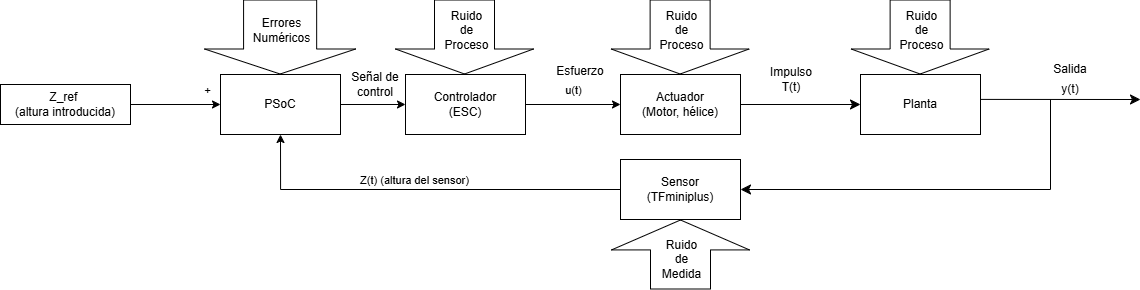

The diagram above was exported from draw.io. Its source (the exported page's mxGraphModel, read from the mxfile embedded in the PNG):
<mxGraphModel dx="2453" dy="1972" grid="1" gridSize="10" guides="1" tooltips="1" connect="1" arrows="1" fold="1" page="1" pageScale="1" pageWidth="850" pageHeight="1100" math="0" shadow="0">
  <root>
    <mxCell id="0" />
    <mxCell id="1" parent="0" />
    <mxCell id="hCy1661qXW_ex9LwTLTn-3" edge="1" parent="1" source="hCy1661qXW_ex9LwTLTn-1" style="edgeStyle=orthogonalEdgeStyle;rounded=0;orthogonalLoop=1;jettySize=auto;html=1;exitX=1;exitY=0.5;exitDx=0;exitDy=0;entryX=0;entryY=0.5;entryDx=0;entryDy=0;" target="IcQP8wACKjUk30zrzD_o-1">
      <mxGeometry relative="1" as="geometry">
        <mxPoint x="170" y="85" as="targetPoint" />
      </mxGeometry>
    </mxCell>
    <mxCell id="hCy1661qXW_ex9LwTLTn-4" connectable="0" parent="hCy1661qXW_ex9LwTLTn-3" style="edgeLabel;html=1;align=center;verticalAlign=middle;resizable=0;points=[];" value="+" vertex="1">
      <mxGeometry relative="1" x="0.445" y="2" as="geometry">
        <mxPoint x="12" y="-13" as="offset" />
      </mxGeometry>
    </mxCell>
    <mxCell id="hCy1661qXW_ex9LwTLTn-1" parent="1" style="rounded=0;whiteSpace=wrap;html=1;" value="Z_ref&amp;nbsp;&lt;div&gt;(altura introducida)&lt;/div&gt;" vertex="1">
      <mxGeometry height="40" width="130" x="-40" y="65" as="geometry" />
    </mxCell>
    <mxCell id="hCy1661qXW_ex9LwTLTn-9" edge="1" parent="1" source="hCy1661qXW_ex9LwTLTn-5" style="edgeStyle=orthogonalEdgeStyle;rounded=0;orthogonalLoop=1;jettySize=auto;html=1;exitX=1;exitY=0.5;exitDx=0;exitDy=0;entryX=0;entryY=0.5;entryDx=0;entryDy=0;" target="hCy1661qXW_ex9LwTLTn-8">
      <mxGeometry relative="1" as="geometry" />
    </mxCell>
    <mxCell id="hCy1661qXW_ex9LwTLTn-10" connectable="0" parent="hCy1661qXW_ex9LwTLTn-9" style="edgeLabel;html=1;align=center;verticalAlign=middle;resizable=0;points=[];" value="u(t)" vertex="1">
      <mxGeometry relative="1" x="-0.0005" y="1" as="geometry">
        <mxPoint y="-14" as="offset" />
      </mxGeometry>
    </mxCell>
    <mxCell id="hCy1661qXW_ex9LwTLTn-5" parent="1" style="rounded=0;whiteSpace=wrap;html=1;" value="Controlador&lt;br&gt;(ESC)" vertex="1">
      <mxGeometry height="60" width="120" x="365" y="55" as="geometry" />
    </mxCell>
    <mxCell id="iU55lRhhmIGeiMygNnNG-3" edge="1" parent="1" source="hCy1661qXW_ex9LwTLTn-8" style="edgeStyle=none;curved=1;rounded=0;orthogonalLoop=1;jettySize=auto;html=1;entryX=0;entryY=0.5;entryDx=0;entryDy=0;fontSize=12;startSize=8;endSize=8;" target="iU55lRhhmIGeiMygNnNG-2">
      <mxGeometry relative="1" as="geometry" />
    </mxCell>
    <mxCell id="hCy1661qXW_ex9LwTLTn-8" parent="1" style="rounded=0;whiteSpace=wrap;html=1;" value="Actuador&lt;br&gt;&lt;div&gt;(Motor, hélice)&lt;/div&gt;" vertex="1">
      <mxGeometry height="60" width="120" x="580" y="55" as="geometry" />
    </mxCell>
    <mxCell id="hCy1661qXW_ex9LwTLTn-15" edge="1" parent="1" source="hCy1661qXW_ex9LwTLTn-14" style="edgeStyle=orthogonalEdgeStyle;rounded=0;orthogonalLoop=1;jettySize=auto;html=1;entryX=0.5;entryY=1;entryDx=0;entryDy=0;" target="IcQP8wACKjUk30zrzD_o-1">
      <mxGeometry relative="1" as="geometry">
        <Array as="points">
          <mxPoint x="240" y="170" />
        </Array>
        <mxPoint x="268" y="140" as="targetPoint" />
      </mxGeometry>
    </mxCell>
    <mxCell id="hCy1661qXW_ex9LwTLTn-17" connectable="0" parent="hCy1661qXW_ex9LwTLTn-15" style="edgeLabel;html=1;align=center;verticalAlign=middle;resizable=0;points=[];" value="Z(t) (altura del sensor)" vertex="1">
      <mxGeometry relative="1" x="0.1514" y="-1" as="geometry">
        <mxPoint x="21" y="-9" as="offset" />
      </mxGeometry>
    </mxCell>
    <mxCell id="hCy1661qXW_ex9LwTLTn-14" parent="1" style="rounded=0;whiteSpace=wrap;html=1;" value="Sensor&lt;div&gt;(TFminiplus)&lt;/div&gt;" vertex="1">
      <mxGeometry height="60" width="120" x="580" y="140" as="geometry" />
    </mxCell>
    <mxCell id="hCy1661qXW_ex9LwTLTn-18" parent="1" style="text;html=1;align=center;verticalAlign=middle;whiteSpace=wrap;rounded=0;" value="Señal de control" vertex="1">
      <mxGeometry height="30" width="60" x="305" y="50" as="geometry" />
    </mxCell>
    <mxCell id="hCy1661qXW_ex9LwTLTn-19" parent="1" style="text;html=1;align=center;verticalAlign=middle;whiteSpace=wrap;rounded=0;" value="Esfuerzo" vertex="1">
      <mxGeometry height="30" width="60" x="510" y="37.5" as="geometry" />
    </mxCell>
    <mxCell id="iU55lRhhmIGeiMygNnNG-4" edge="1" parent="1" source="iU55lRhhmIGeiMygNnNG-2" style="edgeStyle=none;curved=1;rounded=0;orthogonalLoop=1;jettySize=auto;html=1;fontSize=12;startSize=8;endSize=8;exitX=0.99;exitY=0.415;exitDx=0;exitDy=0;exitPerimeter=0;">
      <mxGeometry relative="1" as="geometry">
        <mxPoint x="1100" y="80" as="targetPoint" />
      </mxGeometry>
    </mxCell>
    <mxCell id="iU55lRhhmIGeiMygNnNG-2" parent="1" style="rounded=0;whiteSpace=wrap;html=1;" value="Planta" vertex="1">
      <mxGeometry height="60" width="120" x="820" y="55" as="geometry" />
    </mxCell>
    <mxCell id="iU55lRhhmIGeiMygNnNG-5" edge="1" parent="1" style="endArrow=classic;html=1;rounded=0;fontSize=12;startSize=8;endSize=8;curved=0;entryX=1;entryY=0.5;entryDx=0;entryDy=0;" target="hCy1661qXW_ex9LwTLTn-14" value="">
      <mxGeometry height="50" relative="1" width="50" as="geometry">
        <Array as="points">
          <mxPoint x="1010" y="170" />
        </Array>
        <mxPoint x="1010" y="80" as="sourcePoint" />
        <mxPoint x="940" y="260" as="targetPoint" />
      </mxGeometry>
    </mxCell>
    <mxCell id="iU55lRhhmIGeiMygNnNG-6" parent="1" style="text;html=1;whiteSpace=wrap;strokeColor=none;fillColor=none;align=center;verticalAlign=middle;rounded=0;" value="y(t)" vertex="1">
      <mxGeometry height="30" width="60" x="1000" y="55" as="geometry" />
    </mxCell>
    <mxCell id="iU55lRhhmIGeiMygNnNG-7" parent="1" style="text;html=1;whiteSpace=wrap;strokeColor=none;fillColor=none;align=center;verticalAlign=middle;rounded=0;" value="Salida" vertex="1">
      <mxGeometry height="30" width="60" x="1000" y="35" as="geometry" />
    </mxCell>
    <mxCell id="GFEKaYcuh1kRlkElp0-t-1" edge="1" parent="1" style="shape=flexArrow;endArrow=classic;html=1;rounded=0;fontSize=12;startSize=8;endSize=9.638461538461538;curved=1;entryX=0.5;entryY=1;entryDx=0;entryDy=0;endWidth=77;width=60;" target="hCy1661qXW_ex9LwTLTn-14" value="">
      <mxGeometry height="50" relative="1" width="50" as="geometry">
        <mxPoint x="640" y="270" as="sourcePoint" />
        <mxPoint x="600" y="210" as="targetPoint" />
      </mxGeometry>
    </mxCell>
    <mxCell id="GFEKaYcuh1kRlkElp0-t-2" connectable="0" parent="GFEKaYcuh1kRlkElp0-t-1" style="edgeLabel;html=1;align=center;verticalAlign=middle;resizable=0;points=[];fontSize=12;" value="Ruido&lt;br&gt;de&lt;br&gt;Medida" vertex="1">
      <mxGeometry relative="1" x="-0.3886" y="-2" as="geometry">
        <mxPoint x="-2" y="-9" as="offset" />
      </mxGeometry>
    </mxCell>
    <mxCell id="GFEKaYcuh1kRlkElp0-t-3" edge="1" parent="1" style="shape=flexArrow;endArrow=classic;html=1;rounded=0;fontSize=12;startSize=8;endSize=8;curved=1;entryX=0.5;entryY=1;entryDx=0;entryDy=0;endWidth=77;width=60;" value="">
      <mxGeometry height="50" relative="1" width="50" as="geometry">
        <mxPoint x="424" y="-20" as="sourcePoint" />
        <mxPoint x="424" y="55" as="targetPoint" />
      </mxGeometry>
    </mxCell>
    <mxCell id="GFEKaYcuh1kRlkElp0-t-4" connectable="0" parent="GFEKaYcuh1kRlkElp0-t-3" style="edgeLabel;html=1;align=center;verticalAlign=middle;resizable=0;points=[];fontSize=12;" value="Ruido&lt;br&gt;de&lt;br&gt;Proceso" vertex="1">
      <mxGeometry relative="1" x="-0.3886" y="-2" as="geometry">
        <mxPoint x="3" y="7" as="offset" />
      </mxGeometry>
    </mxCell>
    <mxCell id="IcQP8wACKjUk30zrzD_o-2" edge="1" parent="1" source="IcQP8wACKjUk30zrzD_o-1" style="edgeStyle=orthogonalEdgeStyle;rounded=0;orthogonalLoop=1;jettySize=auto;html=1;exitX=1;exitY=0.5;exitDx=0;exitDy=0;entryX=0;entryY=0.5;entryDx=0;entryDy=0;" target="hCy1661qXW_ex9LwTLTn-5">
      <mxGeometry relative="1" as="geometry" />
    </mxCell>
    <mxCell id="IcQP8wACKjUk30zrzD_o-1" parent="1" style="rounded=0;whiteSpace=wrap;html=1;" value="PSoC" vertex="1">
      <mxGeometry height="60" width="120" x="180" y="55" as="geometry" />
    </mxCell>
    <mxCell id="IcQP8wACKjUk30zrzD_o-4" edge="1" parent="1" style="shape=flexArrow;endArrow=classic;html=1;rounded=0;fontSize=12;startSize=8;endSize=8;curved=1;entryX=0.5;entryY=1;entryDx=0;entryDy=0;endWidth=77;width=60;" value="">
      <mxGeometry height="50" relative="1" width="50" as="geometry">
        <mxPoint x="639.62" y="-20" as="sourcePoint" />
        <mxPoint x="639.62" y="55" as="targetPoint" />
      </mxGeometry>
    </mxCell>
    <mxCell id="IcQP8wACKjUk30zrzD_o-5" connectable="0" parent="IcQP8wACKjUk30zrzD_o-4" style="edgeLabel;html=1;align=center;verticalAlign=middle;resizable=0;points=[];fontSize=12;" value="Ruido&lt;br&gt;de&lt;br&gt;Proceso" vertex="1">
      <mxGeometry relative="1" x="-0.3886" y="-2" as="geometry">
        <mxPoint x="3" y="7" as="offset" />
      </mxGeometry>
    </mxCell>
    <mxCell id="IcQP8wACKjUk30zrzD_o-6" edge="1" parent="1" style="shape=flexArrow;endArrow=classic;html=1;rounded=0;fontSize=12;startSize=8;endSize=8;curved=1;entryX=0.5;entryY=1;entryDx=0;entryDy=0;endWidth=77;width=60;" value="">
      <mxGeometry height="50" relative="1" width="50" as="geometry">
        <mxPoint x="879.62" y="-20" as="sourcePoint" />
        <mxPoint x="879.62" y="55" as="targetPoint" />
      </mxGeometry>
    </mxCell>
    <mxCell id="IcQP8wACKjUk30zrzD_o-7" connectable="0" parent="IcQP8wACKjUk30zrzD_o-6" style="edgeLabel;html=1;align=center;verticalAlign=middle;resizable=0;points=[];fontSize=12;" value="Ruido&lt;br&gt;de&lt;br&gt;Proceso" vertex="1">
      <mxGeometry relative="1" x="-0.3886" y="-2" as="geometry">
        <mxPoint x="3" y="7" as="offset" />
      </mxGeometry>
    </mxCell>
    <mxCell id="IcQP8wACKjUk30zrzD_o-8" parent="1" style="text;html=1;align=center;verticalAlign=middle;whiteSpace=wrap;rounded=0;" value="Impulso T(t)" vertex="1">
      <mxGeometry height="30" width="60" x="721" y="45" as="geometry" />
    </mxCell>
    <mxCell id="IcQP8wACKjUk30zrzD_o-9" edge="1" parent="1" style="shape=flexArrow;endArrow=classic;html=1;rounded=0;fontSize=12;startSize=8;endSize=8;curved=1;entryX=0.5;entryY=1;entryDx=0;entryDy=0;endWidth=77;width=73.07692307692308;" value="">
      <mxGeometry height="50" relative="1" width="50" as="geometry">
        <mxPoint x="239.62" y="-20" as="sourcePoint" />
        <mxPoint x="239.62" y="55" as="targetPoint" />
      </mxGeometry>
    </mxCell>
    <mxCell id="IcQP8wACKjUk30zrzD_o-10" connectable="0" parent="IcQP8wACKjUk30zrzD_o-9" style="edgeLabel;html=1;align=center;verticalAlign=middle;resizable=0;points=[];fontSize=12;" value="Errores&lt;br&gt;Numéricos" vertex="1">
      <mxGeometry relative="1" x="-0.3886" y="-2" as="geometry">
        <mxPoint x="3" y="7" as="offset" />
      </mxGeometry>
    </mxCell>
  </root>
</mxGraphModel>